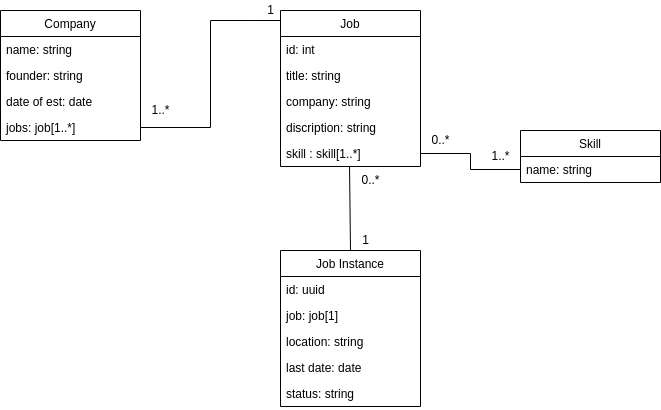

The diagram above was exported from draw.io. Its source (the exported page's mxGraphModel, read from the mxfile embedded in the PNG):
<mxGraphModel dx="796" dy="432" grid="1" gridSize="10" guides="1" tooltips="1" connect="1" arrows="1" fold="1" page="1" pageScale="1" pageWidth="827" pageHeight="1169" math="0" shadow="0">
  <root>
    <mxCell id="WIyWlLk6GJQsqaUBKTNV-0" />
    <mxCell id="WIyWlLk6GJQsqaUBKTNV-1" parent="WIyWlLk6GJQsqaUBKTNV-0" />
    <mxCell id="uvDfnpsjxnhFJHKtlTJs-26" value="Company" style="swimlane;fontStyle=0;childLayout=stackLayout;horizontal=1;startSize=26;fillColor=none;horizontalStack=0;resizeParent=1;resizeParentMax=0;resizeLast=0;collapsible=1;marginBottom=0;" vertex="1" parent="WIyWlLk6GJQsqaUBKTNV-1">
      <mxGeometry x="100" y="80" width="140" height="130" as="geometry" />
    </mxCell>
    <mxCell id="uvDfnpsjxnhFJHKtlTJs-27" value="name: string" style="text;strokeColor=none;fillColor=none;align=left;verticalAlign=top;spacingLeft=4;spacingRight=4;overflow=hidden;rotatable=0;points=[[0,0.5],[1,0.5]];portConstraint=eastwest;" vertex="1" parent="uvDfnpsjxnhFJHKtlTJs-26">
      <mxGeometry y="26" width="140" height="26" as="geometry" />
    </mxCell>
    <mxCell id="uvDfnpsjxnhFJHKtlTJs-28" value="founder: string" style="text;strokeColor=none;fillColor=none;align=left;verticalAlign=top;spacingLeft=4;spacingRight=4;overflow=hidden;rotatable=0;points=[[0,0.5],[1,0.5]];portConstraint=eastwest;" vertex="1" parent="uvDfnpsjxnhFJHKtlTJs-26">
      <mxGeometry y="52" width="140" height="26" as="geometry" />
    </mxCell>
    <mxCell id="uvDfnpsjxnhFJHKtlTJs-29" value="date of est: date" style="text;strokeColor=none;fillColor=none;align=left;verticalAlign=top;spacingLeft=4;spacingRight=4;overflow=hidden;rotatable=0;points=[[0,0.5],[1,0.5]];portConstraint=eastwest;" vertex="1" parent="uvDfnpsjxnhFJHKtlTJs-26">
      <mxGeometry y="78" width="140" height="26" as="geometry" />
    </mxCell>
    <mxCell id="uvDfnpsjxnhFJHKtlTJs-30" value="jobs: job[1..*]" style="text;strokeColor=none;fillColor=none;align=left;verticalAlign=top;spacingLeft=4;spacingRight=4;overflow=hidden;rotatable=0;points=[[0,0.5],[1,0.5]];portConstraint=eastwest;" vertex="1" parent="uvDfnpsjxnhFJHKtlTJs-26">
      <mxGeometry y="104" width="140" height="26" as="geometry" />
    </mxCell>
    <mxCell id="uvDfnpsjxnhFJHKtlTJs-31" value="Job" style="swimlane;fontStyle=0;childLayout=stackLayout;horizontal=1;startSize=26;fillColor=none;horizontalStack=0;resizeParent=1;resizeParentMax=0;resizeLast=0;collapsible=1;marginBottom=0;" vertex="1" parent="WIyWlLk6GJQsqaUBKTNV-1">
      <mxGeometry x="380" y="80" width="140" height="156" as="geometry" />
    </mxCell>
    <mxCell id="uvDfnpsjxnhFJHKtlTJs-43" value="id: int" style="text;strokeColor=none;fillColor=none;align=left;verticalAlign=top;spacingLeft=4;spacingRight=4;overflow=hidden;rotatable=0;points=[[0,0.5],[1,0.5]];portConstraint=eastwest;" vertex="1" parent="uvDfnpsjxnhFJHKtlTJs-31">
      <mxGeometry y="26" width="140" height="26" as="geometry" />
    </mxCell>
    <mxCell id="uvDfnpsjxnhFJHKtlTJs-32" value="title: string" style="text;strokeColor=none;fillColor=none;align=left;verticalAlign=top;spacingLeft=4;spacingRight=4;overflow=hidden;rotatable=0;points=[[0,0.5],[1,0.5]];portConstraint=eastwest;" vertex="1" parent="uvDfnpsjxnhFJHKtlTJs-31">
      <mxGeometry y="52" width="140" height="26" as="geometry" />
    </mxCell>
    <mxCell id="uvDfnpsjxnhFJHKtlTJs-37" value="company: string" style="text;strokeColor=none;fillColor=none;align=left;verticalAlign=top;spacingLeft=4;spacingRight=4;overflow=hidden;rotatable=0;points=[[0,0.5],[1,0.5]];portConstraint=eastwest;" vertex="1" parent="uvDfnpsjxnhFJHKtlTJs-31">
      <mxGeometry y="78" width="140" height="26" as="geometry" />
    </mxCell>
    <mxCell id="uvDfnpsjxnhFJHKtlTJs-33" value="discription: string" style="text;strokeColor=none;fillColor=none;align=left;verticalAlign=top;spacingLeft=4;spacingRight=4;overflow=hidden;rotatable=0;points=[[0,0.5],[1,0.5]];portConstraint=eastwest;" vertex="1" parent="uvDfnpsjxnhFJHKtlTJs-31">
      <mxGeometry y="104" width="140" height="26" as="geometry" />
    </mxCell>
    <mxCell id="uvDfnpsjxnhFJHKtlTJs-36" value="skill : skill[1..*]" style="text;strokeColor=none;fillColor=none;align=left;verticalAlign=top;spacingLeft=4;spacingRight=4;overflow=hidden;rotatable=0;points=[[0,0.5],[1,0.5]];portConstraint=eastwest;" vertex="1" parent="uvDfnpsjxnhFJHKtlTJs-31">
      <mxGeometry y="130" width="140" height="26" as="geometry" />
    </mxCell>
    <mxCell id="uvDfnpsjxnhFJHKtlTJs-38" value="Job Instance" style="swimlane;fontStyle=0;childLayout=stackLayout;horizontal=1;startSize=26;fillColor=none;horizontalStack=0;resizeParent=1;resizeParentMax=0;resizeLast=0;collapsible=1;marginBottom=0;" vertex="1" parent="WIyWlLk6GJQsqaUBKTNV-1">
      <mxGeometry x="380" y="320" width="140" height="156" as="geometry" />
    </mxCell>
    <mxCell id="uvDfnpsjxnhFJHKtlTJs-39" value="id: uuid" style="text;strokeColor=none;fillColor=none;align=left;verticalAlign=top;spacingLeft=4;spacingRight=4;overflow=hidden;rotatable=0;points=[[0,0.5],[1,0.5]];portConstraint=eastwest;" vertex="1" parent="uvDfnpsjxnhFJHKtlTJs-38">
      <mxGeometry y="26" width="140" height="26" as="geometry" />
    </mxCell>
    <mxCell id="uvDfnpsjxnhFJHKtlTJs-40" value="job: job[1]" style="text;strokeColor=none;fillColor=none;align=left;verticalAlign=top;spacingLeft=4;spacingRight=4;overflow=hidden;rotatable=0;points=[[0,0.5],[1,0.5]];portConstraint=eastwest;" vertex="1" parent="uvDfnpsjxnhFJHKtlTJs-38">
      <mxGeometry y="52" width="140" height="26" as="geometry" />
    </mxCell>
    <mxCell id="uvDfnpsjxnhFJHKtlTJs-41" value="location: string" style="text;strokeColor=none;fillColor=none;align=left;verticalAlign=top;spacingLeft=4;spacingRight=4;overflow=hidden;rotatable=0;points=[[0,0.5],[1,0.5]];portConstraint=eastwest;" vertex="1" parent="uvDfnpsjxnhFJHKtlTJs-38">
      <mxGeometry y="78" width="140" height="26" as="geometry" />
    </mxCell>
    <mxCell id="uvDfnpsjxnhFJHKtlTJs-42" value="last date: date" style="text;strokeColor=none;fillColor=none;align=left;verticalAlign=top;spacingLeft=4;spacingRight=4;overflow=hidden;rotatable=0;points=[[0,0.5],[1,0.5]];portConstraint=eastwest;" vertex="1" parent="uvDfnpsjxnhFJHKtlTJs-38">
      <mxGeometry y="104" width="140" height="26" as="geometry" />
    </mxCell>
    <mxCell id="uvDfnpsjxnhFJHKtlTJs-44" value="status: string" style="text;strokeColor=none;fillColor=none;align=left;verticalAlign=top;spacingLeft=4;spacingRight=4;overflow=hidden;rotatable=0;points=[[0,0.5],[1,0.5]];portConstraint=eastwest;" vertex="1" parent="uvDfnpsjxnhFJHKtlTJs-38">
      <mxGeometry y="130" width="140" height="26" as="geometry" />
    </mxCell>
    <mxCell id="uvDfnpsjxnhFJHKtlTJs-45" value="Skill" style="swimlane;fontStyle=0;childLayout=stackLayout;horizontal=1;startSize=26;fillColor=none;horizontalStack=0;resizeParent=1;resizeParentMax=0;resizeLast=0;collapsible=1;marginBottom=0;" vertex="1" parent="WIyWlLk6GJQsqaUBKTNV-1">
      <mxGeometry x="620" y="200" width="140" height="52" as="geometry" />
    </mxCell>
    <mxCell id="uvDfnpsjxnhFJHKtlTJs-48" value="name: string" style="text;strokeColor=none;fillColor=none;align=left;verticalAlign=top;spacingLeft=4;spacingRight=4;overflow=hidden;rotatable=0;points=[[0,0.5],[1,0.5]];portConstraint=eastwest;" vertex="1" parent="uvDfnpsjxnhFJHKtlTJs-45">
      <mxGeometry y="26" width="140" height="26" as="geometry" />
    </mxCell>
    <mxCell id="uvDfnpsjxnhFJHKtlTJs-50" value="" style="edgeStyle=orthogonalEdgeStyle;rounded=0;orthogonalLoop=1;jettySize=auto;html=1;entryX=0;entryY=0.064;entryDx=0;entryDy=0;entryPerimeter=0;endArrow=none;endFill=0;" edge="1" parent="WIyWlLk6GJQsqaUBKTNV-1" source="uvDfnpsjxnhFJHKtlTJs-30" target="uvDfnpsjxnhFJHKtlTJs-31">
      <mxGeometry relative="1" as="geometry" />
    </mxCell>
    <mxCell id="uvDfnpsjxnhFJHKtlTJs-51" value="1..*" style="text;html=1;align=center;verticalAlign=middle;resizable=0;points=[];autosize=1;strokeColor=none;fillColor=none;" vertex="1" parent="WIyWlLk6GJQsqaUBKTNV-1">
      <mxGeometry x="245" y="170" width="30" height="20" as="geometry" />
    </mxCell>
    <mxCell id="uvDfnpsjxnhFJHKtlTJs-56" value="0..*" style="text;html=1;align=center;verticalAlign=middle;resizable=0;points=[];autosize=1;strokeColor=none;fillColor=none;" vertex="1" parent="WIyWlLk6GJQsqaUBKTNV-1">
      <mxGeometry x="455" y="240" width="30" height="20" as="geometry" />
    </mxCell>
    <mxCell id="uvDfnpsjxnhFJHKtlTJs-57" value="" style="edgeStyle=orthogonalEdgeStyle;rounded=0;orthogonalLoop=1;jettySize=auto;html=1;endArrow=none;endFill=0;" edge="1" parent="WIyWlLk6GJQsqaUBKTNV-1" source="uvDfnpsjxnhFJHKtlTJs-36" target="uvDfnpsjxnhFJHKtlTJs-48">
      <mxGeometry relative="1" as="geometry" />
    </mxCell>
    <mxCell id="uvDfnpsjxnhFJHKtlTJs-58" value="0..*" style="text;html=1;align=center;verticalAlign=middle;resizable=0;points=[];autosize=1;strokeColor=none;fillColor=none;" vertex="1" parent="WIyWlLk6GJQsqaUBKTNV-1">
      <mxGeometry x="525" y="200" width="30" height="20" as="geometry" />
    </mxCell>
    <mxCell id="uvDfnpsjxnhFJHKtlTJs-59" value="1..*" style="text;html=1;align=center;verticalAlign=middle;resizable=0;points=[];autosize=1;strokeColor=none;fillColor=none;" vertex="1" parent="WIyWlLk6GJQsqaUBKTNV-1">
      <mxGeometry x="585" y="216" width="30" height="20" as="geometry" />
    </mxCell>
    <mxCell id="uvDfnpsjxnhFJHKtlTJs-60" value="1" style="text;html=1;align=center;verticalAlign=middle;resizable=0;points=[];autosize=1;strokeColor=none;fillColor=none;" vertex="1" parent="WIyWlLk6GJQsqaUBKTNV-1">
      <mxGeometry x="455" y="300" width="20" height="20" as="geometry" />
    </mxCell>
    <mxCell id="uvDfnpsjxnhFJHKtlTJs-62" value="1" style="text;html=1;align=center;verticalAlign=middle;resizable=0;points=[];autosize=1;strokeColor=none;fillColor=none;" vertex="1" parent="WIyWlLk6GJQsqaUBKTNV-1">
      <mxGeometry x="360" y="70" width="20" height="20" as="geometry" />
    </mxCell>
    <mxCell id="uvDfnpsjxnhFJHKtlTJs-65" value="" style="endArrow=none;html=1;rounded=0;entryX=0.5;entryY=0;entryDx=0;entryDy=0;exitX=0.493;exitY=1;exitDx=0;exitDy=0;exitPerimeter=0;" edge="1" parent="WIyWlLk6GJQsqaUBKTNV-1" source="uvDfnpsjxnhFJHKtlTJs-36" target="uvDfnpsjxnhFJHKtlTJs-38">
      <mxGeometry width="50" height="50" relative="1" as="geometry">
        <mxPoint x="380" y="250" as="sourcePoint" />
        <mxPoint x="430" y="200" as="targetPoint" />
      </mxGeometry>
    </mxCell>
  </root>
</mxGraphModel>